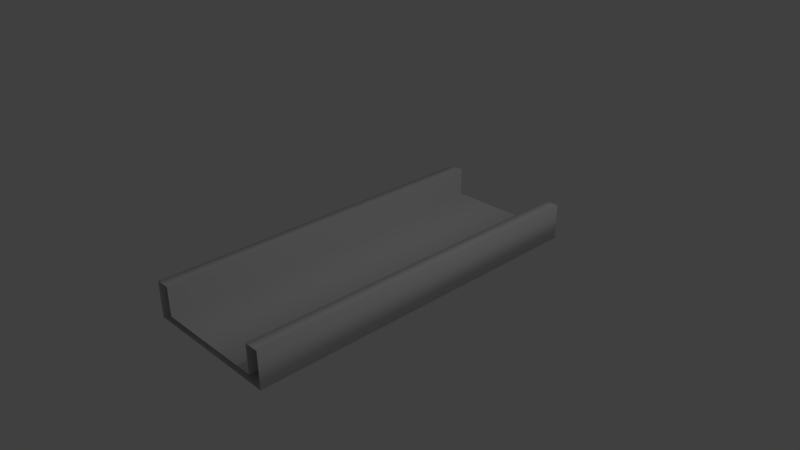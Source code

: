 # Source: straight.blend  (saved by Blender 2.77.0; exported with 4.5.12 LTS)
import bpy
from mathutils import Matrix  # noqa: F401  (used for matrix-valued properties, if any)

bpy.ops.wm.read_factory_settings(use_empty=True)
scene = bpy.context.scene
scene.name = 'Scene'

# ---- collections
col_collection_1 = bpy.data.collections.new('Collection 1'); scene.collection.children.link(col_collection_1)

# ---- world
world_world = bpy.data.worlds.new('World'); scene.world = world_world
world_world.color = (0.05088, 0.05088, 0.05088)
world_world.use_sun_shadow = False
world_world.sun_shadow_jitter_overblur = 0.0
world_world.cycles.sampling_method = 'MANUAL'

# ---- cameras
cam_camera = bpy.data.cameras.new('Camera')
cam_camera.clip_end = 100.0
cam_camera.lens = 35.0
cam_camera.sensor_width = 32.0
cam_camera.sensor_height = 18.0
cam_camera.ortho_scale = 7.314
cam_camera.dof.focus_distance = 0.0
cam_camera.dof.aperture_fstop = 128.0

# ---- lights
light_lamp = bpy.data.lights.new('Lamp', 'POINT')
light_lamp.transmission_factor = 0.0
light_lamp.cutoff_distance = 30.0
light_lamp.energy = 100.0
light_lamp.shadow_buffer_clip_start = 1.001
light_lamp.shadow_soft_size = 0.1
light_lamp.shadow_maximum_resolution = 0.006
light_lamp.use_absolute_resolution = True

# ---- curves / text
cu_beziercircle = bpy.data.curves.new('BezierCircle', 'CURVE')
cu_beziercircle.dimensions = '3D'
_sp = cu_beziercircle.splines.new('BEZIER'); _sp.bezier_points.add(7)
_sp.bezier_points.foreach_set('co', [-1.0, 0.2, 0.0, -0.8, 0.2, 0.0, -0.8, -0.2, 0.0, 0.8, -0.2, 0.0, 0.8, 0.2, 0.0, 1.0, 0.2, 0.0, 1.0, -0.3, 0.0, -1.0, -0.3, 0.0])
_sp.bezier_points.foreach_set('handle_left', [-1.0, 0.03333, 0.0, -0.8667, 0.2, 0.0, -0.8, -0.06667, 0.0, 0.2667, -0.2, 0.0, 0.8, 0.06667, 0.0, 0.9333, 0.2, 0.0, 1.0, -0.1333, 0.0, -0.3333, -0.3, 0.0])
_sp.bezier_points.foreach_set('handle_right', [-0.9333, 0.2, 0.0, -0.8, 0.06667, 0.0, -0.2667, -0.2, 0.0, 0.8, -0.06667, 0.0, 0.8667, 0.2, 0.0, 1.0, 0.1, 0.0, 0.3333, -0.3, 0.0, -1.0, -0.1333, 0.0])
for _p, _l, _r in zip(_sp.bezier_points, ['VECTOR', 'VECTOR', 'VECTOR', 'VECTOR', 'VECTOR', 'VECTOR', 'VECTOR', 'VECTOR'], ['VECTOR', 'VECTOR', 'VECTOR', 'VECTOR', 'VECTOR', 'FREE', 'VECTOR', 'VECTOR']): _p.handle_left_type = _l; _p.handle_right_type = _r
_sp.order_u = 0
_sp.order_v = 0
_sp.use_cyclic_u = True
cu_beziercircle.use_path = True
cu_beziercircle.use_path_clamp = True
cu_beziercircle.bevel_resolution = 0
cu_beziercircle.fill_mode = 'HALF'
cu_beziercurve = bpy.data.curves.new('BezierCurve', 'CURVE')
cu_beziercurve.dimensions = '3D'
_sp = cu_beziercurve.splines.new('BEZIER'); _sp.bezier_points.add(1)
_sp.bezier_points.foreach_set('co', [0.0, 5.0, 0.0, 0.0, -5.0, 0.0])
_sp.bezier_points.foreach_set('handle_left', [0.0, 5.707, 0.0, 0.0, -4.0, 0.0])
_sp.bezier_points.foreach_set('handle_right', [0.0, 4.0, 0.0, 0.0, -6.0, 0.0])
for _p, _l, _r in zip(_sp.bezier_points, ['ALIGNED', 'ALIGNED'], ['ALIGNED', 'ALIGNED']): _p.handle_left_type = _l; _p.handle_right_type = _r
_sp.order_u = 0
_sp.order_v = 0
cu_beziercurve.use_path = True
cu_beziercurve.use_path_clamp = True
cu_beziercurve.bevel_mode = 'OBJECT'
cu_beziercurve.bevel_resolution = 0
cu_beziercurve.fill_mode = 'HALF'
cu_beziercurve.twist_mode = 'Z_UP'

# ---- objects
ob_beziercircle = bpy.data.objects.new('BezierCircle', cu_beziercircle)
ob_beziercurve = bpy.data.objects.new('BezierCurve', cu_beziercurve)
ob_lamp = bpy.data.objects.new('Lamp', light_lamp)
ob_camera = bpy.data.objects.new('Camera', cam_camera)

# ---- transforms, parenting, visibility, modifiers, constraints
ob_beziercircle.location = (0.0, 7.0, 0.0)
ob_beziercircle.lineart.crease_threshold = 0.0
ob_beziercurve.location = (0.0, 0.0, 0.0)
ob_beziercurve.scale = (1.0, 0.5, 1.0)
ob_beziercurve.lineart.crease_threshold = 0.0
ob_lamp.location = (4.076, 1.005, 5.904)
ob_lamp.rotation_euler = (0.6503, 0.05522, 1.866)
ob_lamp.lock_rotations_4d = False
ob_lamp.empty_display_type = 'ARROWS'
ob_lamp.color = (0.0, 0.0, 0.0, 0.0)
ob_lamp.lineart.crease_threshold = 0.0
ob_camera.location = (7.481, -6.508, 5.344)
ob_camera.rotation_euler = (1.109, 0.01082, 0.8149)
ob_camera.lock_rotations_4d = False
ob_camera.empty_display_type = 'ARROWS'
ob_camera.color = (0.0, 0.0, 0.0, 0.0)
ob_camera.display_type = 'WIRE'
ob_camera.lineart.crease_threshold = 0.0
cu_beziercurve.bevel_object = ob_beziercircle

# ---- collection membership
col_collection_1.objects.link(ob_beziercircle)
col_collection_1.objects.link(ob_beziercurve)
col_collection_1.objects.link(ob_lamp)
col_collection_1.objects.link(ob_camera)

# ---- scene / render settings (as saved in the file)
scene.camera = ob_camera
scene.frame_start = 1; scene.frame_end = 250; scene.frame_set(1)
scene.render.engine = 'BLENDER_EEVEE_NEXT'
scene.render.resolution_percentage = 50
scene.render.dither_intensity = 0.0
scene.cycles.use_denoising = False
scene.cycles.samples = 128
scene.cycles.sampling_pattern = 'TABULATED_SOBOL'
scene.cycles.light_sampling_threshold = 0.0
scene.cycles.use_adaptive_sampling = False
scene.cycles.use_light_tree = False
scene.cycles.blur_glossy = 0.0
scene.cycles.sample_clamp_indirect = 0.0
scene.view_settings.view_transform = 'Standard'
bpy.context.view_layer.update()
